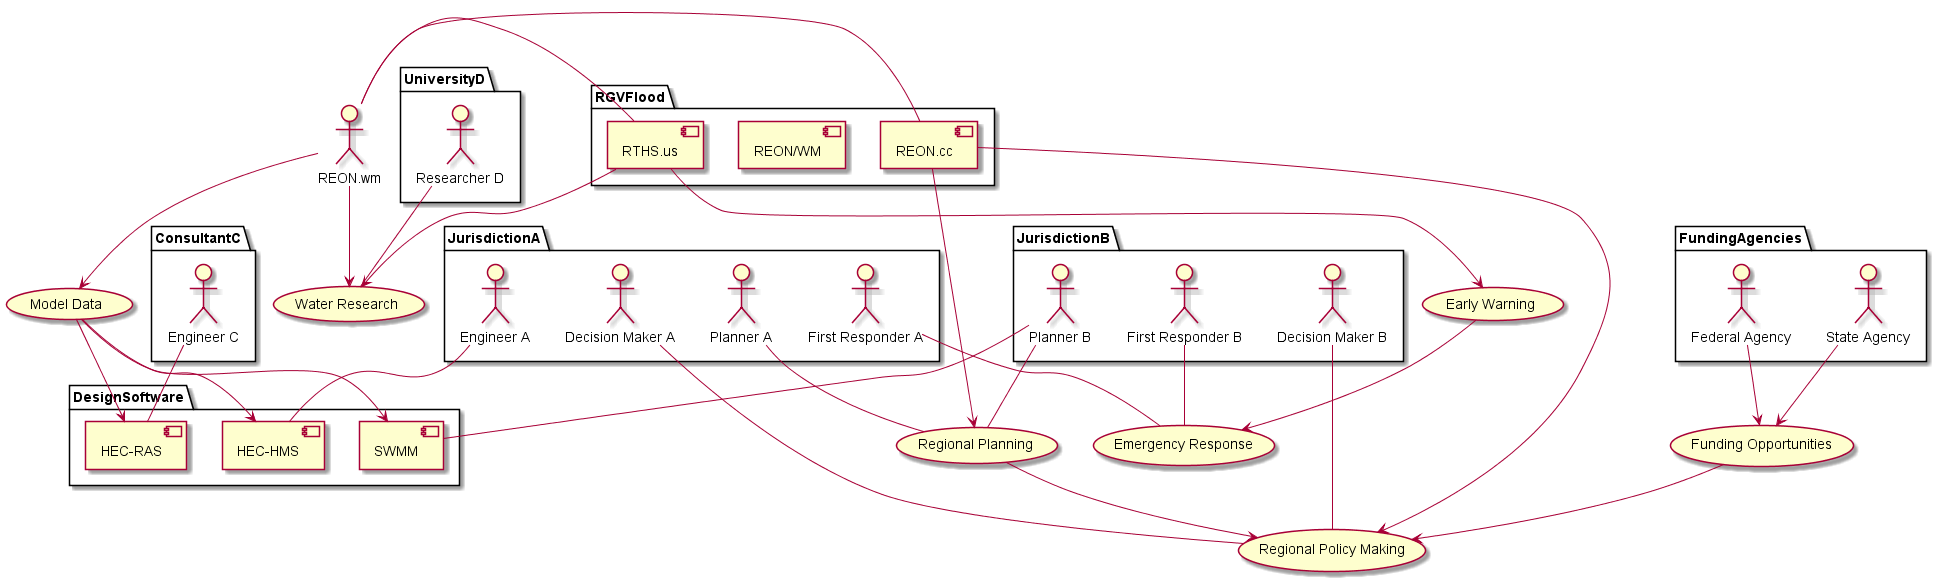

The diagram above was rendered by PlantUML. Its source (embedded in the PNG):
@startuml

package JurisdictionA {
    :Decision Maker A: as DeciderA
    :Planner A: as PlannerA
    :Engineer A: as EngineerA
    :First Responder A: as ResponderA
}

package JurisdictionB {
    :Decision Maker B: as DeciderB
    :Planner B: as PlannerB
    :First Responder B: as ResponderB
}

package FundingAgencies {
    :State Agency: as State
    :Federal Agency: as Federal
}

package ConsultantC {
    :Engineer C: as EngineerC
}

package UniversityD {
    :Researcher D: as ResearcherD
}

package RGVFlood {
    [REON.cc]
    [REON/WM]
    [RTHS.us]
}

RTHS.us -- REON.wm
REON.wm -- REON.cc

package DesignSoftware {
    [HEC-HMS] as HMS
    [HEC-RAS] as RAS
    [SWMM]
}

(Regional Policy Making) as PolicyMaking

DeciderA -- PolicyMaking
DeciderB -- PolicyMaking
REON.cc --> PolicyMaking

(Funding Opportunities) as Funding

State --> Funding
Federal --> Funding

(Regional Planning) as Planning

Funding --> PolicyMaking
Planning --> PolicyMaking

PlannerA -- Planning
PlannerB -- Planning
REON.cc --> Planning

(Emergency Response) as Response
(Early Warning) as Warning

ResponderA -- Response
ResponderB -- Response
RTHS.us --> Warning
Warning --> Response

(Model Data) as Model

REON.wm --> Model
Model --> HMS
Model --> RAS
Model --> SWMM

EngineerA -- HMS
EngineerC -- RAS
PlannerB -- SWMM

(Water Research) as Research

RTHS.us --> Research
REON.wm --> Research

ResearcherD -- Research
@enduml